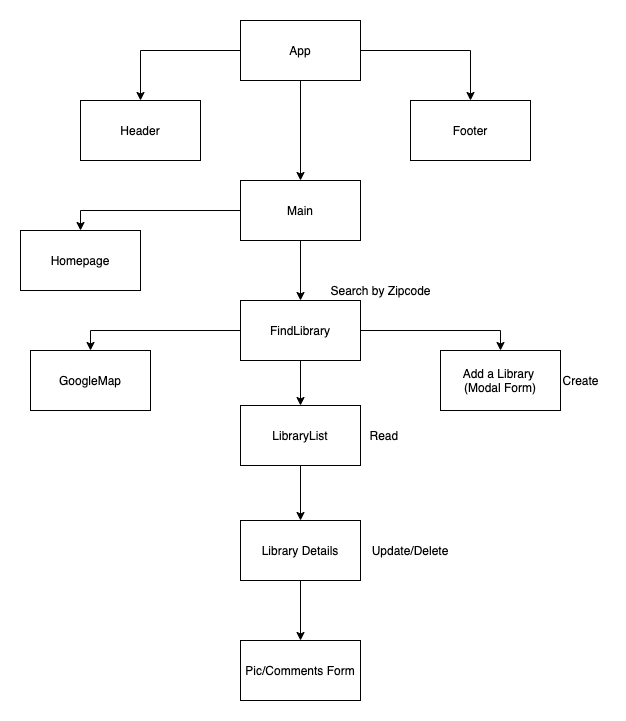

The diagram above was exported from draw.io. Its source (the exported page's mxGraphModel, read from the mxfile embedded in the PNG):
<mxGraphModel dx="1162" dy="705" grid="1" gridSize="10" guides="1" tooltips="1" connect="1" arrows="1" fold="1" page="1" pageScale="1" pageWidth="850" pageHeight="1100" math="0" shadow="0">
  <root>
    <mxCell id="0" />
    <mxCell id="1" parent="0" />
    <mxCell id="X6bXbO6NI_cJ-Yb1LFdB-4" value="" style="edgeStyle=orthogonalEdgeStyle;rounded=0;orthogonalLoop=1;jettySize=auto;html=1;" edge="1" parent="1" source="X6bXbO6NI_cJ-Yb1LFdB-1" target="X6bXbO6NI_cJ-Yb1LFdB-3">
      <mxGeometry relative="1" as="geometry" />
    </mxCell>
    <mxCell id="X6bXbO6NI_cJ-Yb1LFdB-6" value="" style="edgeStyle=orthogonalEdgeStyle;rounded=0;orthogonalLoop=1;jettySize=auto;html=1;" edge="1" parent="1" source="X6bXbO6NI_cJ-Yb1LFdB-1" target="X6bXbO6NI_cJ-Yb1LFdB-5">
      <mxGeometry relative="1" as="geometry" />
    </mxCell>
    <mxCell id="X6bXbO6NI_cJ-Yb1LFdB-8" value="" style="edgeStyle=orthogonalEdgeStyle;rounded=0;orthogonalLoop=1;jettySize=auto;html=1;" edge="1" parent="1" source="X6bXbO6NI_cJ-Yb1LFdB-1" target="X6bXbO6NI_cJ-Yb1LFdB-7">
      <mxGeometry relative="1" as="geometry" />
    </mxCell>
    <mxCell id="X6bXbO6NI_cJ-Yb1LFdB-1" value="App" style="rounded=0;whiteSpace=wrap;html=1;" vertex="1" parent="1">
      <mxGeometry x="240" y="230" width="120" height="60" as="geometry" />
    </mxCell>
    <mxCell id="X6bXbO6NI_cJ-Yb1LFdB-3" value="Header" style="rounded=0;whiteSpace=wrap;html=1;" vertex="1" parent="1">
      <mxGeometry x="80" y="310" width="120" height="60" as="geometry" />
    </mxCell>
    <mxCell id="X6bXbO6NI_cJ-Yb1LFdB-5" value="Footer" style="rounded=0;whiteSpace=wrap;html=1;" vertex="1" parent="1">
      <mxGeometry x="410" y="310" width="120" height="60" as="geometry" />
    </mxCell>
    <mxCell id="X6bXbO6NI_cJ-Yb1LFdB-12" value="" style="edgeStyle=orthogonalEdgeStyle;rounded=0;orthogonalLoop=1;jettySize=auto;html=1;entryX=0.5;entryY=0;entryDx=0;entryDy=0;" edge="1" parent="1" source="X6bXbO6NI_cJ-Yb1LFdB-7" target="X6bXbO6NI_cJ-Yb1LFdB-11">
      <mxGeometry relative="1" as="geometry" />
    </mxCell>
    <mxCell id="X6bXbO6NI_cJ-Yb1LFdB-13" value="" style="edgeStyle=orthogonalEdgeStyle;rounded=0;orthogonalLoop=1;jettySize=auto;html=1;entryX=0.5;entryY=0;entryDx=0;entryDy=0;exitX=1;exitY=0.5;exitDx=0;exitDy=0;" edge="1" parent="1" source="X6bXbO6NI_cJ-Yb1LFdB-15" target="X6bXbO6NI_cJ-Yb1LFdB-14">
      <mxGeometry relative="1" as="geometry" />
    </mxCell>
    <mxCell id="X6bXbO6NI_cJ-Yb1LFdB-16" value="" style="edgeStyle=orthogonalEdgeStyle;rounded=0;orthogonalLoop=1;jettySize=auto;html=1;exitX=0.5;exitY=1;exitDx=0;exitDy=0;" edge="1" parent="1" source="X6bXbO6NI_cJ-Yb1LFdB-7" target="X6bXbO6NI_cJ-Yb1LFdB-15">
      <mxGeometry relative="1" as="geometry" />
    </mxCell>
    <mxCell id="X6bXbO6NI_cJ-Yb1LFdB-7" value="Main" style="rounded=0;whiteSpace=wrap;html=1;" vertex="1" parent="1">
      <mxGeometry x="240" y="390" width="120" height="60" as="geometry" />
    </mxCell>
    <mxCell id="X6bXbO6NI_cJ-Yb1LFdB-11" value="Homepage" style="rounded=0;whiteSpace=wrap;html=1;" vertex="1" parent="1">
      <mxGeometry x="20" y="440" width="120" height="60" as="geometry" />
    </mxCell>
    <mxCell id="X6bXbO6NI_cJ-Yb1LFdB-14" value="Add a Library &lt;br&gt;(Modal Form)" style="rounded=0;whiteSpace=wrap;html=1;" vertex="1" parent="1">
      <mxGeometry x="440" y="560" width="120" height="60" as="geometry" />
    </mxCell>
    <mxCell id="X6bXbO6NI_cJ-Yb1LFdB-24" value="" style="edgeStyle=orthogonalEdgeStyle;rounded=0;orthogonalLoop=1;jettySize=auto;html=1;" edge="1" parent="1" source="X6bXbO6NI_cJ-Yb1LFdB-15" target="X6bXbO6NI_cJ-Yb1LFdB-23">
      <mxGeometry relative="1" as="geometry" />
    </mxCell>
    <mxCell id="X6bXbO6NI_cJ-Yb1LFdB-27" value="" style="edgeStyle=orthogonalEdgeStyle;rounded=0;orthogonalLoop=1;jettySize=auto;html=1;entryX=0.5;entryY=0;entryDx=0;entryDy=0;" edge="1" parent="1" source="X6bXbO6NI_cJ-Yb1LFdB-15" target="X6bXbO6NI_cJ-Yb1LFdB-26">
      <mxGeometry relative="1" as="geometry" />
    </mxCell>
    <mxCell id="X6bXbO6NI_cJ-Yb1LFdB-15" value="FindLibrary" style="rounded=0;whiteSpace=wrap;html=1;" vertex="1" parent="1">
      <mxGeometry x="240" y="510" width="120" height="60" as="geometry" />
    </mxCell>
    <mxCell id="X6bXbO6NI_cJ-Yb1LFdB-30" value="" style="edgeStyle=orthogonalEdgeStyle;rounded=0;orthogonalLoop=1;jettySize=auto;html=1;" edge="1" parent="1" source="X6bXbO6NI_cJ-Yb1LFdB-18" target="X6bXbO6NI_cJ-Yb1LFdB-29">
      <mxGeometry relative="1" as="geometry" />
    </mxCell>
    <mxCell id="X6bXbO6NI_cJ-Yb1LFdB-18" value="Library Details" style="rounded=0;whiteSpace=wrap;html=1;" vertex="1" parent="1">
      <mxGeometry x="240" y="730" width="120" height="60" as="geometry" />
    </mxCell>
    <mxCell id="X6bXbO6NI_cJ-Yb1LFdB-22" value="Search by Zipcode" style="text;html=1;align=center;verticalAlign=middle;resizable=0;points=[];autosize=1;" vertex="1" parent="1">
      <mxGeometry x="320" y="490" width="120" height="20" as="geometry" />
    </mxCell>
    <mxCell id="X6bXbO6NI_cJ-Yb1LFdB-25" value="" style="edgeStyle=orthogonalEdgeStyle;rounded=0;orthogonalLoop=1;jettySize=auto;html=1;" edge="1" parent="1" source="X6bXbO6NI_cJ-Yb1LFdB-23" target="X6bXbO6NI_cJ-Yb1LFdB-18">
      <mxGeometry relative="1" as="geometry" />
    </mxCell>
    <mxCell id="X6bXbO6NI_cJ-Yb1LFdB-23" value="LibraryList" style="rounded=0;whiteSpace=wrap;html=1;" vertex="1" parent="1">
      <mxGeometry x="240" y="615" width="120" height="60" as="geometry" />
    </mxCell>
    <mxCell id="X6bXbO6NI_cJ-Yb1LFdB-26" value="GoogleMap" style="rounded=0;whiteSpace=wrap;html=1;" vertex="1" parent="1">
      <mxGeometry x="30" y="560" width="120" height="60" as="geometry" />
    </mxCell>
    <mxCell id="X6bXbO6NI_cJ-Yb1LFdB-28" value="Update/Delete" style="text;html=1;strokeColor=none;fillColor=none;align=center;verticalAlign=middle;whiteSpace=wrap;rounded=0;" vertex="1" parent="1">
      <mxGeometry x="380" y="750" width="60" height="20" as="geometry" />
    </mxCell>
    <mxCell id="X6bXbO6NI_cJ-Yb1LFdB-29" value="Pic/Comments Form" style="rounded=0;whiteSpace=wrap;html=1;" vertex="1" parent="1">
      <mxGeometry x="240" y="850" width="120" height="60" as="geometry" />
    </mxCell>
    <mxCell id="X6bXbO6NI_cJ-Yb1LFdB-31" value="Create" style="text;html=1;align=center;verticalAlign=middle;resizable=0;points=[];autosize=1;" vertex="1" parent="1">
      <mxGeometry x="555" y="580" width="50" height="20" as="geometry" />
    </mxCell>
    <mxCell id="X6bXbO6NI_cJ-Yb1LFdB-32" value="Read&amp;nbsp;" style="text;html=1;align=center;verticalAlign=middle;resizable=0;points=[];autosize=1;" vertex="1" parent="1">
      <mxGeometry x="360" y="635" width="50" height="20" as="geometry" />
    </mxCell>
  </root>
</mxGraphModel>